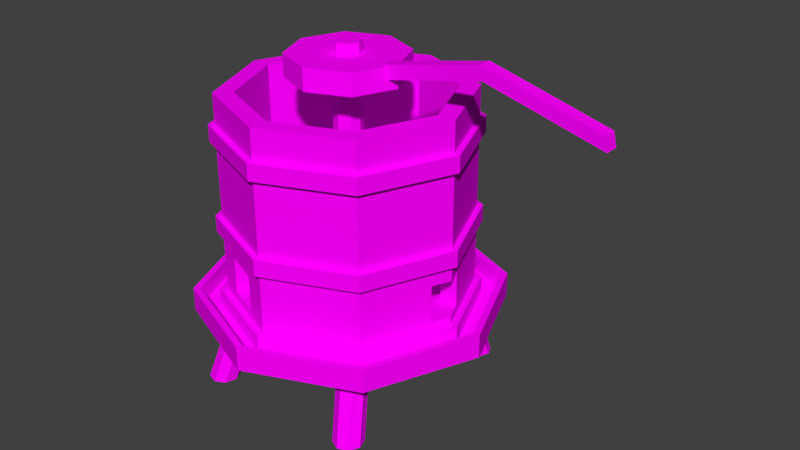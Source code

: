 # Source: Pressoir_vin.blend  (saved by Blender 2.78.0; exported with 4.5.12 LTS)
import bpy
from mathutils import Matrix  # noqa: F401  (used for matrix-valued properties, if any)

bpy.ops.wm.read_factory_settings(use_empty=True)
scene = bpy.context.scene
scene.name = 'Scene'

# ---- collections
col_collection_1 = bpy.data.collections.new('Collection 1'); scene.collection.children.link(col_collection_1)

# ---- images (referenced by path relative to the original .blend; pixels are not part of the script)
import os
ASSET_DIR = os.environ.get("B2B_ASSET_DIR", "")  # directory of the original .blend (textures are referenced by path, not embedded)
HERE = os.path.dirname(os.path.abspath(__file__))  # packed textures are extracted next to this script under _unpacked/

def load_image(name, relpath, width, height, colorspace="sRGB"):
    """Load a texture the original file referenced (path relative to the .blend, or extracted next to this script)."""
    p = next((c for c in (os.path.join(HERE, relpath), os.path.join(ASSET_DIR, relpath)) if relpath and os.path.exists(c)), "")
    if p:
        img = bpy.data.images.load(p, check_existing=True)
        img.name = name
    else:  # same state as the original file: an image datablock whose file is absent (Cycles renders it pink)
        img = bpy.data.images.new(name, width, height)
        img.source = "FILE"
        img.filepath = "//" + (relpath or name)
    img.colorspace_settings.name = colorspace
    return img
img_texture_png = load_image('texture.png', 'texture.png', 1024, 1024, 'sRGB')

# ---- materials (node trees are filled in below, after node groups)
mat_material = bpy.data.materials.new('Material')
mat_material.alpha_threshold = 0.0
mat_material.roughness = 0.5

# ---- material node trees
mat_material.use_nodes = True; mat_material.node_tree.nodes.clear()
_N = mat_material.node_tree.nodes; _L = mat_material.node_tree.links
n0 = _N.new('ShaderNodeOutputMaterial'); n0.name = 'Material Output'; n0.location = (300, 300)
n1 = _N.new('ShaderNodeBsdfDiffuse'); n1.name = 'Diffuse BSDF'; n1.location = (10, 300)
n2 = _N.new('ShaderNodeTexImage'); n2.name = 'Image Texture'; n2.location = (-180, 300)
n2.width = 140
n2.image = img_texture_png
_L.new(n1.outputs[0], n0.inputs[0])
_L.new(n2.outputs[0], n1.inputs[0])
n0.is_active_output = True

# ---- world
world_world = bpy.data.worlds.new('World'); scene.world = world_world
world_world.color = (0.05088, 0.05088, 0.05088)
world_world.use_sun_shadow = False
world_world.sun_shadow_jitter_overblur = 0.0
world_world.cycles.sampling_method = 'MANUAL'

# ---- meshes
me_cylinder_006 = bpy.data.meshes.new('Cylinder.006')
me_cylinder_006.from_pydata([(0.2667, -0.05826, 3.083), (1.242, -0.05826, 3.294), (0.2667, 0.05325, 3.083), (0.2904, -0.05826, 2.974), (0.2904, 0.05325, 2.974), (1.242, 0.05325, 3.294), (1.265, 0.05325, 3.185), (1.265, -0.05826, 3.185), (2.204, -0.05826, 3.048), (2.204, 0.05325, 3.048), (2.228, 0.05325, 2.939), (2.228, -0.05826, 2.939), (0.004673, 0.4954, 2.928), (0.004673, 0.4954, 3.111), (0.3433, 0.3552, 2.928), (0.3433, 0.3552, 3.111), (0.4835, 0.0166, 2.928), (0.4835, 0.0166, 3.111), (0.3433, -0.322, 2.928), (0.3433, -0.322, 3.111), (0.004673, -0.4622, 2.928), (0.004673, -0.4622, 3.111), (-0.3339, -0.322, 2.928), (-0.3339, -0.322, 3.111), (-0.4742, 0.0166, 2.928), (-0.4742, 0.0166, 3.111), (-0.3339, 0.3552, 2.928), (-0.3339, 0.3552, 3.111), (-0.003072, 1.061, 1.677), (1.049, 0.01465, 1.677), (-0.7397, -0.7325, 1.677), (0.7397, 0.7556, 1.677), (0.003072, -1.038, 1.677), (-0.7441, 0.7513, 1.677), (0.7441, -0.7281, 1.677), (-1.049, 0.008503, 1.677), (-1.049, 0.008503, 1.814), (0.7441, -0.7281, 1.814), (-0.7441, 0.7513, 1.814), (0.003072, -1.038, 1.814), (0.7397, 0.7556, 1.814), (-0.7397, -0.7325, 1.814), (1.049, 0.01465, 1.814), (-0.003072, 1.061, 1.814), (-0.003072, 1.061, 2.435), (1.049, 0.01465, 2.435), (-0.7397, -0.7325, 2.435), (0.7397, 0.7556, 2.435), (0.003072, -1.038, 2.435), (-0.7441, 0.7513, 2.435), (0.7441, -0.7281, 2.435), (-1.049, 0.008503, 2.435), (-1.049, 0.008503, 2.572), (0.7441, -0.7281, 2.572), (-0.7441, 0.7513, 2.572), (0.003072, -1.038, 2.572), (0.7397, 0.7556, 2.572), (-0.7397, -0.7325, 2.572), (1.049, 0.01465, 2.572), (-0.003072, 1.061, 2.572), (-0.002928, 1.012, 1.677), (1.0, 0.0145, 1.677), (-0.705, -0.6976, 1.677), (0.705, 0.7207, 1.677), (0.002928, -0.9884, 1.677), (-0.7092, 0.7166, 1.677), (0.7092, -0.6935, 1.677), (-1.0, 0.008647, 1.677), (-1.0, 0.008647, 1.814), (0.7092, -0.6935, 1.814), (-0.7092, 0.7166, 1.814), (0.002928, -0.9884, 1.814), (0.705, 0.7207, 1.814), (-0.705, -0.6976, 1.814), (1.0, 0.0145, 1.814), (-0.002928, 1.012, 1.814), (-0.002928, 1.012, 2.435), (1.0, 0.0145, 2.435), (-0.705, -0.6976, 2.435), (0.705, 0.7207, 2.435), (0.002928, -0.9884, 2.435), (-0.7092, 0.7166, 2.435), (0.7092, -0.6935, 2.435), (-1.0, 0.008647, 2.435), (-1.0, 0.008647, 2.572), (0.7092, -0.6935, 2.572), (-0.7092, 0.7166, 2.572), (0.002928, -0.9884, 2.572), (0.705, 0.7207, 2.572), (-0.705, -0.6976, 2.572), (1.0, 0.0145, 2.572), (-0.002928, 1.012, 2.572), (0.6285, 0.6601, 1.144), (0.6766, 0.9384, 0.4017), (0.5402, 0.6937, 1.138), (0.7666, 0.9091, 0.4039), (0.8094, 0.8248, 0.4058), (0.6701, 0.5775, 1.124), (0.7801, 0.7348, 0.4063), (0.6958, 0.6918, 0.4051), (0.5574, 0.4593, 1.061), (0.6058, 0.7211, 0.403), (0.4692, 0.4929, 1.055), (0.5629, 0.8055, 0.401), (0.5922, 0.8955, 0.4005), (0.6407, 0.4943, 1.089), (0.4275, 0.5755, 1.075), (0.4569, 0.6587, 1.109), (-0.6285, 0.6601, 1.144), (-0.6766, 0.9384, 0.4017), (-0.5402, 0.6937, 1.138), (-0.7666, 0.9091, 0.4039), (-0.8094, 0.8248, 0.4058), (-0.6701, 0.5775, 1.124), (-0.7801, 0.7348, 0.4063), (-0.6958, 0.6918, 0.4051), (-0.5574, 0.4593, 1.061), (-0.6058, 0.7211, 0.403), (-0.4692, 0.4929, 1.055), (-0.5629, 0.8055, 0.401), (-0.5922, 0.8955, 0.4005), (-0.6407, 0.4943, 1.089), (-0.4275, 0.5755, 1.075), (-0.4569, 0.6587, 1.109), (0.6285, -0.6601, 1.144), (0.6766, -0.9384, 0.4017), (0.5402, -0.6937, 1.138), (0.7666, -0.9091, 0.4039), (0.8094, -0.8248, 0.4058), (0.6701, -0.5775, 1.124), (0.7801, -0.7348, 0.4063), (0.6958, -0.6918, 0.4051), (0.5574, -0.4593, 1.061), (0.6058, -0.7211, 0.403), (0.4692, -0.4929, 1.055), (0.5629, -0.8055, 0.401), (0.5922, -0.8955, 0.4005), (0.6407, -0.4943, 1.089), (0.4275, -0.5755, 1.075), (0.4569, -0.6587, 1.109), (-0.6285, -0.6601, 1.144), (-0.6766, -0.9384, 0.4017), (-0.5402, -0.6937, 1.138), (-0.7666, -0.9091, 0.4039), (-0.8094, -0.8248, 0.4058), (-0.6701, -0.5775, 1.124), (-0.7801, -0.7348, 0.4063), (-0.6958, -0.6918, 0.4051), (-0.5574, -0.4593, 1.061), (-0.6058, -0.7211, 0.403), (-0.4692, -0.4929, 1.055), (-0.5629, -0.8055, 0.401), (-0.5922, -0.8955, 0.4005), (-0.6407, -0.4943, 1.089), (-0.4275, -0.5755, 1.075), (-0.4569, -0.6587, 1.109), (-0.00247, 0.8549, 2.822), (0.5946, 0.6097, 2.822), (0.8434, 0.01404, 2.822), (0.5981, -0.583, 2.822), (0.002928, -0.9884, 1.154), (0.00247, -0.8318, 2.822), (-0.705, -0.6976, 1.154), (-0.5946, -0.5865, 2.822), (-0.8434, 0.009106, 2.822), (-0.5981, 0.6062, 2.822), (-0.002928, 1.012, 2.822), (1.0, 0.0145, 2.822), (-0.705, -0.6976, 2.822), (-0.0031, 1.07, 1.16), (0.7464, 0.7624, 1.16), (1.059, 0.01468, 1.16), (0.7508, -0.7348, 1.16), (0.0031, -1.047, 1.16), (-0.7464, -0.7392, 1.16), (-1.059, 0.008475, 1.16), (-0.7508, 0.758, 1.16), (-0.003726, 1.284, 1.176), (0.8971, 0.914, 1.176), (1.272, 0.0153, 1.176), (0.8608, -0.8442, 1.17), (0.003554, -1.202, 1.17), (-0.8557, -0.8492, 1.17), (-1.181, -0.09295, 1.17), (-0.9024, 0.9087, 1.176), (-0.003726, 1.284, 0.9782), (0.8971, 0.914, 0.9782), (1.272, 0.0153, 0.9782), (0.9024, -0.8855, 0.9782), (0.003726, -1.261, 0.9782), (-0.8971, -0.8908, 0.9782), (-0.9024, 0.9087, 0.9782), (-0.002928, 1.012, 1.154), (0.705, 0.7207, 1.154), (1.0, 0.0145, 1.154), (0.7092, -0.6935, 1.154), (-1.0, 0.008647, 1.154), (-0.7092, 0.7166, 1.154), (-0.003554, 1.225, 1.17), (0.8557, 0.8723, 1.17), (1.214, 0.01513, 1.17), (0.9024, -0.8855, 1.176), (0.003726, -1.261, 1.176), (-0.8971, -0.8908, 1.176), (-1.187, 0.09834, 1.17), (-0.8608, 0.8673, 1.17), (1.059, 0.01468, 1.007), (1.214, 0.01513, 1.017), (0.7464, 0.7624, 1.007), (0.8557, 0.8723, 1.017), (-0.8608, 0.8673, 1.017), (-0.7508, 0.758, 1.007), (-0.0031, 1.07, 1.007), (-0.003554, 1.225, 1.017), (0.7508, -0.7348, 1.007), (0.8608, -0.8442, 1.017), (0.0031, -1.047, 1.007), (0.003554, -1.202, 1.017), (-0.7464, -0.7392, 1.007), (-0.8557, -0.8492, 1.017), (-1.059, 0.008475, 1.007), (-1.181, -0.09295, 1.017), (0.002469, -0.8318, 1.503), (-0.5946, -0.5865, 1.504), (-0.5981, 0.6062, 1.504), (0.08286, 0.09493, 3.201), (-0.0003442, 0.1291, 3.201), (0.1175, 0.01192, 3.201), (0.08335, -0.07129, 3.201), (0.0003441, -0.106, 3.201), (-0.08286, -0.07177, 3.201), (-0.1175, 0.01123, 3.201), (-0.08335, 0.09444, 3.201), (-1.223, -0.1112, 0.9782), (-1.223, 0.1272, 0.9782), (-1.223, 0.1272, 1.176), (-1.223, -0.1112, 1.176), (-1.187, 0.09834, 1.017), (0.8434, 0.01404, 1.234), (0.5946, 0.6097, 1.234), (-0.5946, -0.5865, 1.234), (0.002469, -0.8318, 1.234), (0.08286, 0.09493, 1.234), (-0.0003442, 0.1291, 1.234), (0.1175, 0.01192, 1.234), (0.08335, -0.07129, 1.234), (0.0003441, -0.106, 1.234), (-0.08286, -0.07177, 1.234), (-0.1175, 0.01123, 1.234), (-0.08335, 0.09444, 1.234), (-0.5981, 0.6062, 1.234), (-0.00247, 0.8549, 1.234), (0.5981, -0.583, 1.234), (-0.8434, 0.009106, 1.234), (-0.5002, 0.8039, 1.54), (-0.4442, 0.6705, 1.54), (-0.4442, 0.6705, 1.504), (-0.5002, 0.8039, 1.234), (-0.4442, 0.6705, 1.234), (-0.2176, 0.9219, 1.234), (-0.1616, 0.7885, 1.234), (-0.2176, 0.9219, 1.54), (-0.1616, 0.7885, 1.54), (-0.1613, -0.7645, 1.541), (-0.1613, -0.7645, 1.503), (-0.2164, -0.8983, 1.541), (-0.2164, -0.8983, 1.418), (-0.2164, -0.8983, 1.234), (-0.1613, -0.7645, 1.234), (-0.4446, -0.6481, 1.541), (-0.4997, -0.7819, 1.541), (-0.4997, -0.7819, 1.234), (-0.4446, -0.6481, 1.234), (-0.4446, -0.6481, 1.503), (1.0, 0.0145, 1.234), (0.9354, -0.1428, 1.234), (0.7788, -0.143, 1.234), (0.7788, -0.143, 1.541), (0.9354, -0.1428, 1.541), (0.9378, 0.1635, 1.541), (0.7811, 0.1632, 1.541), (0.8434, 0.01404, 1.541), (0.9378, 0.1635, 1.234), (0.7811, 0.1632, 1.234), (0.8434, 0.01404, 1.234), (1.0, 0.0145, 1.541), (0.705, 0.7207, 2.822), (0.002928, -0.9884, 2.822), (-0.7092, 0.7166, 2.822), (0.7092, -0.6935, 2.822), (-1.0, 0.008647, 2.822)], [], [(0, 1, 5, 2), (2, 5, 6, 4), (4, 6, 7, 3), (3, 7, 1, 0), (1, 7, 11, 8), (10, 9, 8, 11), (6, 5, 9, 10), (7, 6, 10, 11), (5, 1, 8, 9), (12, 13, 15, 14), (14, 15, 17, 16), (16, 17, 19, 18), (18, 19, 21, 20), (20, 21, 23, 22), (22, 23, 25, 24), (15, 13, 27, 25, 23, 21, 19, 17), (24, 25, 27, 26), (26, 27, 13, 12), (39, 41, 30, 32), (36, 38, 33, 35), (40, 42, 29, 31), (37, 39, 32, 34), (41, 36, 35, 30), (38, 43, 28, 33), (43, 40, 31, 28), (42, 37, 34, 29), (55, 57, 46, 48), (52, 54, 49, 51), (56, 58, 45, 47), (53, 55, 48, 50), (57, 52, 51, 46), (54, 59, 44, 49), (59, 56, 47, 44), (58, 53, 50, 45), (28, 31, 63, 60), (31, 29, 61, 63), (29, 34, 66, 61), (34, 32, 64, 66), (32, 30, 62, 64), (30, 35, 67, 62), (35, 33, 65, 67), (33, 28, 60, 65), (43, 38, 70, 75), (38, 36, 68, 70), (36, 41, 73, 68), (41, 39, 71, 73), (39, 37, 69, 71), (37, 42, 74, 69), (42, 40, 72, 74), (40, 43, 75, 72), (44, 47, 79, 76), (47, 45, 77, 79), (45, 50, 82, 77), (50, 48, 80, 82), (48, 46, 78, 80), (46, 51, 83, 78), (51, 49, 81, 83), (49, 44, 76, 81), (59, 54, 86, 91), (54, 52, 84, 86), (52, 57, 89, 84), (57, 55, 87, 89), (55, 53, 85, 87), (53, 58, 90, 85), (58, 56, 88, 90), (56, 59, 91, 88), (93, 94, 92, 95), (95, 92, 97, 96), (96, 97, 105, 98), (98, 105, 100, 99), (99, 100, 102, 101), (101, 102, 106, 103), (103, 106, 107, 104), (104, 107, 94, 93), (109, 111, 108, 110), (111, 112, 113, 108), (112, 114, 121, 113), (114, 115, 116, 121), (115, 117, 118, 116), (117, 119, 122, 118), (119, 120, 123, 122), (120, 109, 110, 123), (125, 127, 124, 126), (127, 128, 129, 124), (128, 130, 137, 129), (130, 131, 132, 137), (131, 133, 134, 132), (133, 135, 138, 134), (135, 136, 139, 138), (136, 125, 126, 139), (141, 142, 140, 143), (143, 140, 145, 144), (144, 145, 153, 146), (146, 153, 148, 147), (147, 148, 150, 149), (149, 150, 154, 151), (151, 154, 155, 152), (152, 155, 142, 141), (192, 166, 286, 193), (193, 286, 167, 285, 279, 282, 274, 194), (194, 274, 275, 278, 285, 167, 289, 195), (195, 289, 287, 160), (160, 266, 267, 271, 162), (162, 168, 290, 196), (223, 240, 253, 164, 163), (196, 290, 288, 197), (156, 157, 286, 166), (157, 158, 167, 286), (158, 159, 289, 167), (159, 161, 287, 289), (161, 163, 168, 287), (163, 164, 290, 168), (164, 165, 288, 290), (165, 156, 166, 288), (163, 161, 222, 264, 263, 269, 273, 223), (260, 251, 156, 165, 224, 256, 255, 262), (164, 253, 250, 224, 165), (159, 252, 241, 222, 161), (277, 276, 284, 238, 252, 159, 158, 281), (156, 251, 239, 157), (171, 172, 214, 206), (200, 199, 209, 207), (170, 171, 206, 208), (199, 198, 213, 209), (201, 202, 189, 188), (178, 179, 187, 186), (202, 203, 190, 189), (184, 177, 185, 191), (177, 178, 186, 185), (179, 201, 188, 187), (198, 205, 210, 213), (169, 170, 208, 212), (176, 169, 212, 211), (182, 183, 236, 203), (205, 204, 237, 210), (235, 184, 191, 234), (170, 169, 192, 193), (171, 170, 193, 194), (172, 171, 194, 195), (173, 172, 195, 160), (174, 173, 160, 162), (175, 174, 162, 196), (176, 175, 196, 197), (169, 176, 197, 192), (198, 199, 178, 177), (199, 200, 179, 178), (200, 180, 201, 179), (180, 181, 202, 201), (181, 182, 203, 202), (204, 205, 184, 235), (205, 198, 177, 184), (206, 214, 215, 207), (208, 206, 207, 209), (212, 208, 209, 213), (211, 212, 213, 210), (214, 216, 217, 215), (216, 218, 219, 217), (218, 220, 221, 219), (220, 211, 210, 237), (180, 200, 207, 215), (172, 173, 216, 214), (181, 180, 215, 217), (173, 174, 218, 216), (182, 181, 217, 219), (174, 175, 220, 218), (183, 182, 219, 221), (175, 176, 211, 220), (230, 247, 246, 229), (229, 246, 245, 228), (244, 227, 228, 245), (242, 225, 227, 244), (284, 283, 280, 281, 158, 157, 239, 238), (223, 273, 272, 268, 264, 222, 241, 240), (225, 226, 232, 231, 230, 229, 228, 227), (249, 232, 226, 243), (231, 248, 247, 230), (249, 248, 231, 232), (237, 221, 220), (203, 236, 233, 190), (237, 204, 235, 234), (183, 221, 233, 236), (233, 221, 237, 234), (243, 242, 239, 251), (242, 244, 238, 239), (244, 245, 252, 238), (245, 246, 241, 252), (246, 247, 240, 241), (247, 248, 253, 240), (248, 249, 250, 253), (259, 192, 197), (262, 261, 259, 260), (254, 261, 262, 255), (257, 254, 255, 256, 258), (261, 254, 288), (257, 259, 197), (268, 267, 266, 265, 263, 264), (272, 271, 267, 268), (271, 272, 273, 269, 270), (270, 269, 263, 265), (162, 271, 270, 265, 266, 160, 287, 168), (278, 277, 281, 280, 279, 285), (275, 276, 277, 278), (283, 282, 279, 280), (282, 283, 284, 276, 275, 274), (249, 243, 251, 250), (257, 258, 260, 259), (243, 226, 225, 242), (197, 288, 254), (166, 192, 261), (192, 259, 261), (254, 257, 197), (166, 261, 288), (258, 256, 224, 250)])
_uv = me_cylinder_006.uv_layers.new(name='UVMap')
_uv.uv.foreach_set('vector', [0.03833, 0.9597, 0.03833, 0.9597, 0.03833, 0.9597, 0.03833, 0.9597, 0.03833, 0.9597, 0.03833, 0.9597, 0.03833, 0.9597, 0.03833, 0.9597, 0.03833, 0.9597, 0.03833, 0.9597, 0.03833, 0.9597, 0.03833, 0.9597, 0.03833, 0.9597, 0.03833, 0.9597, 0.03833, 0.9597, 0.03833, 0.9597, 0.03833, 0.9597, 0.03833, 0.9597, 0.03833, 0.9597, 0.03833, 0.9597, 0.03833, 0.9597, 0.03833, 0.9597, 0.03833, 0.9597, 0.03833, 0.9597, 0.03833, 0.9597, 0.03833, 0.9597, 0.03833, 0.9597, 0.03833, 0.9597, 0.03833, 0.9597, 0.03833, 0.9597, 0.03833, 0.9597, 0.03833, 0.9597, 0.03833, 0.9597, 0.03833, 0.9597, 0.03833, 0.9597, 0.03833, 0.9597, 0.03833, 0.9597, 0.03833, 0.9597, 0.03833, 0.9597, 0.03833, 0.9597, 0.03833, 0.9597, 0.03833, 0.9597, 0.03833, 0.9597, 0.03833, 0.9597, 0.03833, 0.9597, 0.03833, 0.9597, 0.03833, 0.9597, 0.03833, 0.9597, 0.03833, 0.9597, 0.03833, 0.9597, 0.03833, 0.9597, 0.03833, 0.9597, 0.03833, 0.9597, 0.03833, 0.9597, 0.03833, 0.9597, 0.03833, 0.9597, 0.03833, 0.9597, 0.03833, 0.9597, 0.03833, 0.9597, 0.03833, 0.9597, 0.03833, 0.9597, 0.03833, 0.9597, 0.03833, 0.9597, 0.03833, 0.9597, 0.03833, 0.9597, 0.03833, 0.9597, 0.03833, 0.9597, 0.03833, 0.9597, 0.03833, 0.9597, 0.03833, 0.9597, 0.03833, 0.9597, 0.03833, 0.9597, 0.03833, 0.9597, 0.03833, 0.9597, 0.03833, 0.9597, 0.03833, 0.9597, 0.03882, 0.9622, 0.03882, 0.9622, 0.03882, 0.9622, 0.03882, 0.9622, 0.03882, 0.9622, 0.03882, 0.9622, 0.03882, 0.9622, 0.03882, 0.9622, 0.03882, 0.9622, 0.03882, 0.9622, 0.03882, 0.9622, 0.03882, 0.9622, 0.03882, 0.9622, 0.03882, 0.9622, 0.03882, 0.9622, 0.03882, 0.9622, 0.03882, 0.9622, 0.03882, 0.9622, 0.03882, 0.9622, 0.03882, 0.9622, 0.03882, 0.9622, 0.03882, 0.9622, 0.03882, 0.9622, 0.03882, 0.9622, 0.03882, 0.9622, 0.03882, 0.9622, 0.03882, 0.9622, 0.03882, 0.9622, 0.03882, 0.9622, 0.03882, 0.9622, 0.03882, 0.9622, 0.03882, 0.9622, 0.03882, 0.9622, 0.03882, 0.9622, 0.03882, 0.9622, 0.03882, 0.9622, 0.03882, 0.9622, 0.03882, 0.9622, 0.03882, 0.9622, 0.03882, 0.9622, 0.03882, 0.9622, 0.03882, 0.9622, 0.03882, 0.9622, 0.03882, 0.9622, 0.03882, 0.9622, 0.03882, 0.9622, 0.03882, 0.9622, 0.03882, 0.9622, 0.03882, 0.9622, 0.03882, 0.9622, 0.03882, 0.9622, 0.03882, 0.9622, 0.03882, 0.9622, 0.03882, 0.9622, 0.03882, 0.9622, 0.03882, 0.9622, 0.03882, 0.9622, 0.03882, 0.9622, 0.03882, 0.9622, 0.03882, 0.9622, 0.03882, 0.9622, 0.03882, 0.9622, 0.03882, 0.9622, 0.03882, 0.9622, 0.03882, 0.9622, 0.03882, 0.9622, 0.03882, 0.9622, 0.03882, 0.9622, 0.03882, 0.9622, 0.03882, 0.9622, 0.03882, 0.9622, 0.03882, 0.9622, 0.03882, 0.9622, 0.03882, 0.9622, 0.03882, 0.9622, 0.03882, 0.9622, 0.03882, 0.9622, 0.03882, 0.9622, 0.03882, 0.9622, 0.03882, 0.9622, 0.03882, 0.9622, 0.03882, 0.9622, 0.03882, 0.9622, 0.03882, 0.9622, 0.03882, 0.9622, 0.03882, 0.9622, 0.03882, 0.9622, 0.03882, 0.9622, 0.03882, 0.9622, 0.03882, 0.9622, 0.03882, 0.9622, 0.03882, 0.9622, 0.03882, 0.9622, 0.03882, 0.9622, 0.03882, 0.9622, 0.03882, 0.9622, 0.03882, 0.9622, 0.03882, 0.9622, 0.03882, 0.9622, 0.03882, 0.9622, 0.03882, 0.9622, 0.03882, 0.9622, 0.03882, 0.9622, 0.03882, 0.9622, 0.03882, 0.9622, 0.03882, 0.9622, 0.03882, 0.9622, 0.03882, 0.9622, 0.03882, 0.9622, 0.03882, 0.9622, 0.03882, 0.9622, 0.03882, 0.9622, 0.03882, 0.9622, 0.03882, 0.9622, 0.03882, 0.9622, 0.03882, 0.9622, 0.03882, 0.9622, 0.03882, 0.9622, 0.03882, 0.9622, 0.03882, 0.9622, 0.03882, 0.9622, 0.03882, 0.9622, 0.03882, 0.9622, 0.03882, 0.9622, 0.03882, 0.9622, 0.03882, 0.9622, 0.03882, 0.9622, 0.03882, 0.9622, 0.03882, 0.9622, 0.03882, 0.9622, 0.03882, 0.9622, 0.03882, 0.9622, 0.03882, 0.9622, 0.03882, 0.9622, 0.03882, 0.9622, 0.03882, 0.9622, 0.03882, 0.9622, 0.03882, 0.9622, 0.03882, 0.9622, 0.03882, 0.9622, 0.03882, 0.9622, 0.03882, 0.9622, 0.03882, 0.9622, 0.03882, 0.9622, 0.03882, 0.9622, 0.03882, 0.9622, 0.03882, 0.9622, 0.03882, 0.9622, 0.03882, 0.9622, 0.03882, 0.9622, 0.03882, 0.9622, 0.03882, 0.9622, 0.03882, 0.9622, 0.03882, 0.9622, 0.03882, 0.9622, 0.03882, 0.9622, 0.03882, 0.9622, 0.03882, 0.9622, 0.03882, 0.9622, 0.03882, 0.9622, 0.03882, 0.9622, 0.03882, 0.9622, 0.03882, 0.9622, 0.03882, 0.9622, 0.03882, 0.9622, 0.03882, 0.9622, 0.03882, 0.9622, 0.03882, 0.9622, 0.03882, 0.9622, 0.03882, 0.9622, 0.03882, 0.9622, 0.03882, 0.9622, 0.03882, 0.9622, 0.03882, 0.9622, 0.03882, 0.9622, 0.03882, 0.9622, 0.03882, 0.9622, 0.03882, 0.9622, 0.03882, 0.9622, 0.03882, 0.9622, 0.03882, 0.9622, 0.03882, 0.9622, 0.03882, 0.9622, 0.03882, 0.9622, 0.03882, 0.9622, 0.03882, 0.9622, 0.03882, 0.9622, 0.03882, 0.9622, 0.03882, 0.9622, 0.03882, 0.9622, 0.03882, 0.9622, 0.03882, 0.9622, 0.0376, 0.9773, 0.0376, 0.9773, 0.0376, 0.9773, 0.0376, 0.9773, 0.0376, 0.9773, 0.0376, 0.9773, 0.0376, 0.9773, 0.0376, 0.9773, 0.0376, 0.9773, 0.0376, 0.9773, 0.0376, 0.9773, 0.0376, 0.9773, 0.0376, 0.9773, 0.0376, 0.9773, 0.0376, 0.9773, 0.0376, 0.9773, 0.0376, 0.9773, 0.0376, 0.9773, 0.0376, 0.9773, 0.0376, 0.9773, 0.0376, 0.9773, 0.0376, 0.9773, 0.0376, 0.9773, 0.0376, 0.9773, 0.0376, 0.9773, 0.0376, 0.9773, 0.0376, 0.9773, 0.0376, 0.9773, 0.0376, 0.9773, 0.0376, 0.9773, 0.0376, 0.9773, 0.0376, 0.9773, 0.0376, 0.9773, 0.0376, 0.9773, 0.0376, 0.9773, 0.0376, 0.9773, 0.0376, 0.9773, 0.0376, 0.9773, 0.0376, 0.9773, 0.0376, 0.9773, 0.0376, 0.9773, 0.0376, 0.9773, 0.0376, 0.9773, 0.0376, 0.9773, 0.0376, 0.9773, 0.0376, 0.9773, 0.0376, 0.9773, 0.0376, 0.9773, 0.0376, 0.9773, 0.0376, 0.9773, 0.0376, 0.9773, 0.0376, 0.9773, 0.0376, 0.9773, 0.0376, 0.9773, 0.0376, 0.9773, 0.0376, 0.9773, 0.0376, 0.9773, 0.0376, 0.9773, 0.0376, 0.9773, 0.0376, 0.9773, 0.0376, 0.9773, 0.0376, 0.9773, 0.0376, 0.9773, 0.0376, 0.9773, 0.0376, 0.9773, 0.0376, 0.9773, 0.0376, 0.9773, 0.0376, 0.9773, 0.0376, 0.9773, 0.0376, 0.9773, 0.0376, 0.9773, 0.0376, 0.9773, 0.0376, 0.9773, 0.0376, 0.9773, 0.0376, 0.9773, 0.0376, 0.9773, 0.0376, 0.9773, 0.0376, 0.9773, 0.0376, 0.9773, 0.0376, 0.9773, 0.0376, 0.9773, 0.0376, 0.9773, 0.0376, 0.9773, 0.0376, 0.9773, 0.0376, 0.9773, 0.0376, 0.9773, 0.0376, 0.9773, 0.0376, 0.9773, 0.0376, 0.9773, 0.0376, 0.9773, 0.0376, 0.9773, 0.0376, 0.9773, 0.0376, 0.9773, 0.0376, 0.9773, 0.0376, 0.9773, 0.0376, 0.9773, 0.0376, 0.9773, 0.0376, 0.9773, 0.0376, 0.9773, 0.0376, 0.9773, 0.0376, 0.9773, 0.0376, 0.9773, 0.0376, 0.9773, 0.0376, 0.9773, 0.0376, 0.9773, 0.0376, 0.9773, 0.0376, 0.9773, 0.0376, 0.9773, 0.0376, 0.9773, 0.0376, 0.9773, 0.0376, 0.9773, 0.0376, 0.9773, 0.0376, 0.9773, 0.0376, 0.9773, 0.0376, 0.9773, 0.0376, 0.9773, 0.0376, 0.9773, 0.0376, 0.9773, 0.0376, 0.9773, 0.0376, 0.9773, 0.0376, 0.9773, 0.0376, 0.9773, 0.0376, 0.9773, 0.0376, 0.9773, 0.0376, 0.9773, 0.0376, 0.9773, 0.0376, 0.9773, 0.0376, 0.9773, 0.0376, 0.9773, 0.0376, 0.9773, 0.0376, 0.9773, 0.0376, 0.9773, 0.0376, 0.9773, 0.0376, 0.9773, 0.0376, 0.9773, 0.0376, 0.9773, 0.0376, 0.9773, 0.0376, 0.9773, 0.0376, 0.9773, 0.0376, 0.9773, 0.0376, 0.9773, 0.0376, 0.9773, 0.0376, 0.9773, 0.0376, 0.9773, 0.0376, 0.9773, 0.0376, 0.9773, 0.0376, 0.9773, 0.0376, 0.9773, 0.0376, 0.9773, 0.0376, 0.9773, 0.0376, 0.9773, 0.0376, 0.9773, 0.0376, 0.9773, 0.0376, 0.9773, 0.0376, 0.9773, 0.0376, 0.9773, 0.0376, 0.9773, 0.0376, 0.9773, 0.0376, 0.9773, 0.0376, 0.9773, 0.0376, 0.9773, 0.0376, 0.9773, 0.0376, 0.9773, 0.0376, 0.9773, 0.0376, 0.9773, 0.0376, 0.9773, 0.0376, 0.9773, 0.0376, 0.9773, 0.0376, 0.9773, 0.0376, 0.9773, 0.0376, 0.9773, 0.0376, 0.9773, 0.0376, 0.9773, 0.0376, 0.9773, 0.0376, 0.9773, 0.0376, 0.9773, 0.0376, 0.9773, 0.0376, 0.9773, 0.0376, 0.9773, 0.0376, 0.9773, 0.0376, 0.9773, 0.0376, 0.9773, 0.0376, 0.9773, 0.0376, 0.9773, 0.0376, 0.9773, 0.0376, 0.9773, 0.0376, 0.9773, 0.0376, 0.9773, 0.0376, 0.9773, 0.0376, 0.9773, 0.0376, 0.9773, 0.0376, 0.9773, 0.0376, 0.9773, 0.0376, 0.9773, 0.0376, 0.9773, 0.0376, 0.9773, 0.0376, 0.9773, 0.0376, 0.9773, 0.0376, 0.9773, 0.0376, 0.9773, 0.0376, 0.9773, 0.0376, 0.9773, 0.0376, 0.9773, 0.0376, 0.9773, 0.0376, 0.9773, 0.0376, 0.9773, 0.0376, 0.9773, 0.0376, 0.9773, 0.0376, 0.9773, 0.0376, 0.9773, 0.0376, 0.9773, 0.0376, 0.9773, 0.0376, 0.9773, 0.0376, 0.9773, 0.0376, 0.9773, 0.0376, 0.9773, 0.0376, 0.9773, 0.0376, 0.9773, 0.0376, 0.9773, 0.0376, 0.9773, 0.0376, 0.9773, 0.0376, 0.9773, 0.0376, 0.9773, 0.0376, 0.9773, 0.0376, 0.9773, 0.0376, 0.9773, 0.0376, 0.9773, 0.0376, 0.9773, 0.0376, 0.9773, 0.0376, 0.9773, 0.0376, 0.9773, 0.0376, 0.9773, 0.0376, 0.9773, 0.0376, 0.9773, 0.0376, 0.9773, 0.0376, 0.9773, 0.0376, 0.9773, 0.0376, 0.9773, 0.0376, 0.9773, 0.0376, 0.9773, 0.03857, 0.9626, 0.03857, 0.9626, 0.03857, 0.9626, 0.03857, 0.9626, 0.03857, 0.9626, 0.03857, 0.9626, 0.03857, 0.9626, 0.03857, 0.9626, 0.03857, 0.9626, 0.03857, 0.9626, 0.03857, 0.9626, 0.03857, 0.9626, 0.03857, 0.9626, 0.03857, 0.9626, 0.03857, 0.9626, 0.03857, 0.9626, 0.03857, 0.9626, 0.03857, 0.9626, 0.03857, 0.9626, 0.03857, 0.9626, 0.03857, 0.9626, 0.03857, 0.9626, 0.03857, 0.9626, 0.03857, 0.9626, 0.03857, 0.9626, 0.03857, 0.9626, 0.03857, 0.9626, 0.03857, 0.9626, 0.03857, 0.9626, 0.03857, 0.9626, 0.03857, 0.9626, 0.03857, 0.9626, 0.03857, 0.9626, 0.03857, 0.9626, 0.03857, 0.9626, 0.03857, 0.9626, 0.03857, 0.9626, 0.03857, 0.9626, 0.03857, 0.9626, 0.03857, 0.9626, 0.03857, 0.9626, 0.03857, 0.9626, 0.03857, 0.9626, 0.03857, 0.9626, 0.03857, 0.9626, 0.03857, 0.9626, 0.03857, 0.9626, 0.03857, 0.9626, 0.03857, 0.9626, 0.03857, 0.9626, 0.03857, 0.9626, 0.03857, 0.9626, 0.03857, 0.9626, 0.03857, 0.9626, 0.03857, 0.9626, 0.03857, 0.9626, 0.03857, 0.9626, 0.03857, 0.9626, 0.03857, 0.9626, 0.03857, 0.9626, 0.03857, 0.9626, 0.03857, 0.9626, 0.03857, 0.9626, 0.03857, 0.9626, 0.03857, 0.9626, 0.03857, 0.9626, 0.03857, 0.9626, 0.03857, 0.9626, 0.03857, 0.9626, 0.03857, 0.9626, 0.03857, 0.9626, 0.03857, 0.9626, 0.03857, 0.9626, 0.03857, 0.9626, 0.03857, 0.9626, 0.03857, 0.9626, 0.03857, 0.9626, 0.03857, 0.9626, 0.03857, 0.9626, 0.03857, 0.9626, 0.03857, 0.9626, 0.03857, 0.9626, 0.03857, 0.9626, 0.03857, 0.9626, 0.03857, 0.9626, 0.03857, 0.9626, 0.03857, 0.9626, 0.03857, 0.9626, 0.03857, 0.9626, 0.03857, 0.9626, 0.03857, 0.9626, 0.03857, 0.9626, 0.03857, 0.9626, 0.03857, 0.9626, 0.03857, 0.9626, 0.03857, 0.9626, 0.03857, 0.9626, 0.03857, 0.9626, 0.03857, 0.9626, 0.03857, 0.9626, 0.03857, 0.9626, 0.03857, 0.9626, 0.03857, 0.9626, 0.03857, 0.9626, 0.03857, 0.9626, 0.03857, 0.9626, 0.03857, 0.9626, 0.03857, 0.9626, 0.03857, 0.9626, 0.03857, 0.9626, 0.03857, 0.9626, 0.03857, 0.9626, 0.03857, 0.9626, 0.03857, 0.9626, 0.03857, 0.9626, 0.03857, 0.9626, 0.03857, 0.9626, 0.03857, 0.9626, 0.03857, 0.9626, 0.03857, 0.9626, 0.03857, 0.9626, 0.03857, 0.9626, 0.03857, 0.9626, 0.03857, 0.9626, 0.03857, 0.9626, 0.03857, 0.9626, 0.03857, 0.9626, 0.03857, 0.9626, 0.03857, 0.9626, 0.03857, 0.9626, 0.03857, 0.9626, 0.03857, 0.9626, 0.03857, 0.9626, 0.03857, 0.9626, 0.03857, 0.9626, 0.03857, 0.9626, 0.03857, 0.9626, 0.03857, 0.9626, 0.03857, 0.9626, 0.03857, 0.9626, 0.03857, 0.9626, 0.03857, 0.9626, 0.03857, 0.9626, 0.03857, 0.9626, 0.03857, 0.9626, 0.03857, 0.9626, 0.03857, 0.9626, 0.03857, 0.9626, 0.03857, 0.9626, 0.03857, 0.9626, 0.03857, 0.9626, 0.03857, 0.9626, 0.03857, 0.9626, 0.03857, 0.9626, 0.03857, 0.9626, 0.03857, 0.9626, 0.03857, 0.9626, 0.03857, 0.9626, 0.03857, 0.9626, 0.03857, 0.9626, 0.03857, 0.9626, 0.03857, 0.9626, 0.03857, 0.9626, 0.03857, 0.9626, 0.03857, 0.9626, 0.03857, 0.9626, 0.03857, 0.9626, 0.03857, 0.9626, 0.03857, 0.9626, 0.03857, 0.9626, 0.03857, 0.9626, 0.03857, 0.9626, 0.03857, 0.9626, 0.03857, 0.9626, 0.03857, 0.9626, 0.03857, 0.9626, 0.03857, 0.9626, 0.03857, 0.9626, 0.03857, 0.9626, 0.03857, 0.9626, 0.03857, 0.9626, 0.03857, 0.9626, 0.03857, 0.9626, 0.03857, 0.9626, 0.03857, 0.9626, 0.03857, 0.9626, 0.03857, 0.9626, 0.03857, 0.9626, 0.03711, 0.9585, 0.03711, 0.9585, 0.03711, 0.9585, 0.03711, 0.9585, 0.03711, 0.9585, 0.03711, 0.9585, 0.03711, 0.9585, 0.03711, 0.9585, 0.03711, 0.9585, 0.03711, 0.9585, 0.03711, 0.9585, 0.03711, 0.9585, 0.03711, 0.9585, 0.03711, 0.9585, 0.03711, 0.9585, 0.03711, 0.9585, 0.0376, 0.9773, 0.0376, 0.9773, 0.0376, 0.9773, 0.0376, 0.9773, 0.0376, 0.9773, 0.0376, 0.9773, 0.0376, 0.9773, 0.0376, 0.9773, 0.0376, 0.9773, 0.0376, 0.9773, 0.0376, 0.9773, 0.0376, 0.9773, 0.0376, 0.9773, 0.0376, 0.9773, 0.0376, 0.9773, 0.0376, 0.9773, 0.03711, 0.9585, 0.03711, 0.9585, 0.03711, 0.9585, 0.03711, 0.9585, 0.03711, 0.9585, 0.03711, 0.9585, 0.03711, 0.9585, 0.03711, 0.9585, 0.03711, 0.9585, 0.03711, 0.9585, 0.03711, 0.9585, 0.03711, 0.9585, 0.03711, 0.9585, 0.03711, 0.9585, 0.03711, 0.9585, 0.03711, 0.9585, 0.03711, 0.9585, 0.03711, 0.9585, 0.03711, 0.9585, 0.03711, 0.9585, 0.03857, 0.9626, 0.03857, 0.9626, 0.03857, 0.9626, 0.03857, 0.9626, 0.03857, 0.9626, 0.03857, 0.9626, 0.03857, 0.9626, 0.03857, 0.9626, 0.03857, 0.9626, 0.03857, 0.9626, 0.03857, 0.9626, 0.03857, 0.9626, 0.03857, 0.9626, 0.03857, 0.9626, 0.03857, 0.9626, 0.03857, 0.9626, 0.03857, 0.9626, 0.03857, 0.9626, 0.03857, 0.9626, 0.0376, 0.9773, 0.0376, 0.9773, 0.0376, 0.9773, 0.0376, 0.9773, 0.0376, 0.9773, 0.0376, 0.9773, 0.0376, 0.9773, 0.0376, 0.9773, 0.0376, 0.9773, 0.0376, 0.9773, 0.0376, 0.9773, 0.0376, 0.9773, 0.0376, 0.9773, 0.0376, 0.9773, 0.0376, 0.9773, 0.0376, 0.9773, 0.0376, 0.9773, 0.0376, 0.9773, 0.0376, 0.9773, 0.0376, 0.9773, 0.0376, 0.9773, 0.0376, 0.9773, 0.0376, 0.9773, 0.0376, 0.9773, 0.0376, 0.9773, 0.0376, 0.9773, 0.0376, 0.9773, 0.0376, 0.9773, 0.0376, 0.9773, 0.0376, 0.9773, 0.0376, 0.9773, 0.0376, 0.9773, 0.0376, 0.9773, 0.0376, 0.9773, 0.0376, 0.9773, 0.0376, 0.9773, 0.0376, 0.9773, 0.0376, 0.9773, 0.0376, 0.9773, 0.0376, 0.9773, 0.0376, 0.9773, 0.0376, 0.9773, 0.0376, 0.9773, 0.0376, 0.9773, 0.0376, 0.9773, 0.0376, 0.9773, 0.0376, 0.9773, 0.0376, 0.9773, 0.0376, 0.9773, 0.0376, 0.9773, 0.0376, 0.9773, 0.0376, 0.9773, 0.0376, 0.9773, 0.0376, 0.9773, 0.0376, 0.9773, 0.0376, 0.9773, 0.0376, 0.9773, 0.0376, 0.9773, 0.0376, 0.9773, 0.0376, 0.9773, 0.0376, 0.9773, 0.0376, 0.9773, 0.0376, 0.9773, 0.0376, 0.9773, 0.0376, 0.9773, 0.0376, 0.9773, 0.0376, 0.9773, 0.0376, 0.9773, 0.0376, 0.9773, 0.0376, 0.9773, 0.0376, 0.9773, 0.0376, 0.9773, 0.0376, 0.9773, 0.0376, 0.9773, 0.0376, 0.9773, 0.0376, 0.9773, 0.0376, 0.9773, 0.0376, 0.9773, 0.0376, 0.9773, 0.0376, 0.9773, 0.0376, 0.9773, 0.0376, 0.9773, 0.0376, 0.9773, 0.0376, 0.9773, 0.0376, 0.9773, 0.0376, 0.9773, 0.0376, 0.9773, 0.0376, 0.9773, 0.0376, 0.9773, 0.0376, 0.9773, 0.0376, 0.9773, 0.0376, 0.9773, 0.0376, 0.9773, 0.0376, 0.9773, 0.0376, 0.9773, 0.0376, 0.9773, 0.0376, 0.9773, 0.0376, 0.9773, 0.0376, 0.9773, 0.0376, 0.9773, 0.0376, 0.9773, 0.0376, 0.9773, 0.0376, 0.9773, 0.0376, 0.9773, 0.0376, 0.9773, 0.03711, 0.9585, 0.03711, 0.9585, 0.03711, 0.9585, 0.03711, 0.9585, 0.0376, 0.9773, 0.0376, 0.9773, 0.0376, 0.9773, 0.0376, 0.9773, 0.0376, 0.9773, 0.0376, 0.9773, 0.0376, 0.9773, 0.0376, 0.9773, 0.0376, 0.9773, 0.0376, 0.9773, 0.0376, 0.9773, 0.0376, 0.9773, 0.0376, 0.9773, 0.0376, 0.9773, 0.0376, 0.9773, 0.0376, 0.9773, 0.0376, 0.9773, 0.0376, 0.9773, 0.0376, 0.9773])
me_cylinder_006.materials.append(mat_material)
me_cylinder_006.use_remesh_preserve_volume = False
me_cylinder_006.use_remesh_preserve_attributes = False
me_cylinder_006.use_mirror_vertex_groups = False
me_cylinder_006.update()

# ---- objects
ob_pressoir_vin = bpy.data.objects.new('Pressoir_Vin', me_cylinder_006)

# ---- transforms, parenting, visibility, modifiers, constraints
ob_pressoir_vin.location = (0.0, 0.0, 0.0)
ob_pressoir_vin.lineart.crease_threshold = 0.0

# ---- collection membership
col_collection_1.objects.link(ob_pressoir_vin)

# ---- scene / render settings (as saved in the file)
scene.frame_start = 1; scene.frame_end = 250; scene.frame_set(2)
scene.render.engine = 'CYCLES'
scene.render.resolution_percentage = 50
scene.render.dither_intensity = 0.0
scene.cycles.use_denoising = False
scene.cycles.samples = 128
scene.cycles.sampling_pattern = 'TABULATED_SOBOL'
scene.cycles.light_sampling_threshold = 0.0
scene.cycles.use_adaptive_sampling = False
scene.cycles.use_light_tree = False
scene.cycles.blur_glossy = 0.0
scene.cycles.sample_clamp_indirect = 0.0
scene.view_settings.view_transform = 'Standard'
bpy.context.view_layer.update()

# ---- added for rendering (the .blend has no active camera and no usable light): camera, sun
cam_auto = bpy.data.cameras.new('AutoCamera')
cam_auto.lens = 50.0
cam_auto.sensor_width = 36.0
cam_auto.clip_end = 1000.0
ob_auto_camera = bpy.data.objects.new('AutoCamera', cam_auto)
scene.collection.objects.link(ob_auto_camera)
ob_auto_camera.location = (5.28871, -5.73207, 5.67643)
ob_auto_camera.rotation_euler = (1.09748, -7.21219e-08, 0.694738)
scene.camera = ob_auto_camera
light_auto_sun = bpy.data.lights.new('AutoSun', 'SUN')
light_auto_sun.energy = 3.0
light_auto_sun.angle = 0.0523599
ob_auto_sun = bpy.data.objects.new('AutoSun', light_auto_sun)
scene.collection.objects.link(ob_auto_sun)
ob_auto_sun.rotation_euler = (0.872665, 0.174533, 0.523599)
bpy.context.view_layer.update()
